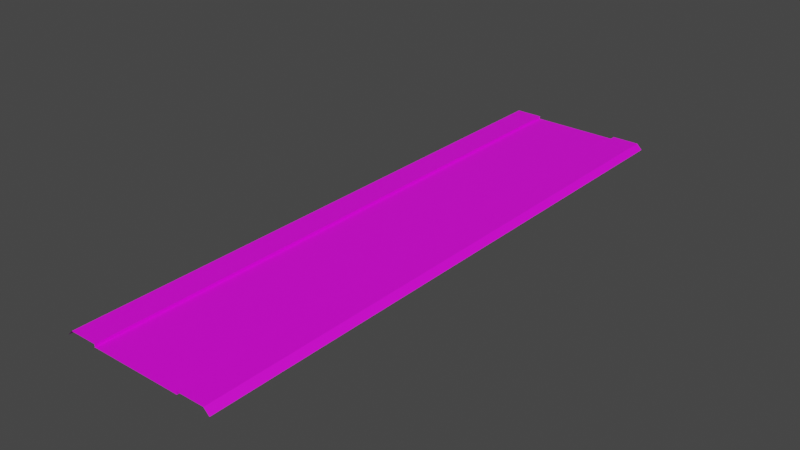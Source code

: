 # Source: RJs_Road_1_1_Basic_Segment.blend  (saved by Blender 2.92.15; exported with 4.5.12 LTS)
import bpy
from mathutils import Matrix  # noqa: F401  (used for matrix-valued properties, if any)

bpy.ops.wm.read_factory_settings(use_empty=True)
scene = bpy.context.scene
scene.name = 'Scene'

# ---- collections
col_collection = bpy.data.collections.new('Collection'); scene.collection.children.link(col_collection)

# ---- images (referenced by path relative to the original .blend; pixels are not part of the script)
import os
ASSET_DIR = os.environ.get("B2B_ASSET_DIR", "")  # directory of the original .blend (textures are referenced by path, not embedded)
HERE = os.path.dirname(os.path.abspath(__file__))  # packed textures are extracted next to this script under _unpacked/

def load_image(name, relpath, width, height, colorspace="sRGB"):
    """Load a texture the original file referenced (path relative to the .blend, or extracted next to this script)."""
    p = next((c for c in (os.path.join(HERE, relpath), os.path.join(ASSET_DIR, relpath)) if relpath and os.path.exists(c)), "")
    if p:
        img = bpy.data.images.load(p, check_existing=True)
        img.name = name
    else:  # same state as the original file: an image datablock whose file is absent (Cycles renders it pink)
        img = bpy.data.images.new(name, width, height)
        img.source = "FILE"
        img.filepath = "//" + (relpath or name)
    img.colorspace_settings.name = colorspace
    return img
img_rjs_road_basic_segment_s_d_png = load_image('RJs_Road Basic Segment_S_d.png', 'RJs_Road Basic Segment_S_d.png', 1024, 1024, 'sRGB')

# ---- materials (node trees are filled in below, after node groups)
mat_material_002 = bpy.data.materials.new('Material.002')
mat_material_002.use_transparent_shadow = False

# ---- material node trees
mat_material_002.use_nodes = True; mat_material_002.node_tree.nodes.clear()
_N = mat_material_002.node_tree.nodes; _L = mat_material_002.node_tree.links
n0 = _N.new('ShaderNodeBsdfPrincipled'); n0.name = 'Principled BSDF'; n0.location = (10, 300)
n0.distribution = 'GGX'
n0.subsurface_method = 'BURLEY'
n0.inputs[3].default_value = 1.45
n0.inputs[27].default_value = (0.0, 0.0, 0.0, 1.0)
n0.inputs[28].default_value = 1.0
n1 = _N.new('ShaderNodeOutputMaterial'); n1.name = 'Material Output'; n1.location = (300, 300)
n2 = _N.new('ShaderNodeTexImage'); n2.name = 'Image Texture'; n2.location = (-280, 280)
n2.image = img_rjs_road_basic_segment_s_d_png
_L.new(n0.outputs[0], n1.inputs[0])
_L.new(n2.outputs[0], n0.inputs[0])
n1.is_active_output = True

# ---- world
world_world = bpy.data.worlds.new('World'); scene.world = world_world
world_world.use_nodes = True; world_world.node_tree.nodes.clear()
_N = world_world.node_tree.nodes; _L = world_world.node_tree.links
n0 = _N.new('ShaderNodeOutputWorld'); n0.name = 'World Output'; n0.location = (300, 300)
n1 = _N.new('ShaderNodeBackground'); n1.name = 'Background'; n1.location = (10, 300)
n1.inputs[0].default_value = (0.05088, 0.05088, 0.05088, 1.0)
_L.new(n1.outputs[0], n0.inputs[0])
n0.is_active_output = True
world_world.color = (0.05088, 0.05088, 0.05088)
world_world.use_sun_shadow = False
world_world.sun_shadow_jitter_overblur = 0.0

# ---- meshes
me_plane = bpy.data.meshes.new('Plane')
me_plane.from_pydata([(5.0, 32.0, -0.3), (5.0, -32.0, -0.3), (5.0, 32.0, 0.001), (5.0, -32.0, 0.001), (8.0, 32.0, 0.001), (8.0, -32.0, 0.001), (8.6, 32.0, -0.6), (8.6, -32.0, -0.6), (5.0, -30.0, -0.3), (5.0, -28.0, -0.3), (5.0, -26.0, -0.3), (5.0, -24.0, -0.3), (5.0, -22.0, -0.3), (5.0, -20.0, -0.3), (5.0, -18.0, -0.3), (5.0, -16.0, -0.3), (5.0, -14.0, -0.3), (5.0, -12.0, -0.3), (5.0, -10.0, -0.3), (5.0, -8.0, -0.3), (5.0, -6.0, -0.3), (5.0, -4.0, -0.3), (5.0, -2.0, -0.3), (5.0, 7.55e-07, -0.3), (5.0, 2.0, -0.3), (5.0, 4.0, -0.3), (5.0, 6.0, -0.3), (5.0, 8.0, -0.3), (5.0, 10.0, -0.3), (5.0, 12.0, -0.3), (5.0, 14.0, -0.3), (5.0, 16.0, -0.3), (5.0, 18.0, -0.3), (5.0, 20.0, -0.3), (5.0, 22.0, -0.3), (5.0, 24.0, -0.3), (5.0, 26.0, -0.3), (5.0, 28.0, -0.3), (5.0, 30.0, -0.3), (5.0, -30.0, 0.001), (5.0, -28.0, 0.001), (5.0, -26.0, 0.001), (5.0, -24.0, 0.001), (5.0, -22.0, 0.001), (5.0, -20.0, 0.001), (5.0, -18.0, 0.001), (5.0, -16.0, 0.001), (5.0, -14.0, 0.001), (5.0, -12.0, 0.001), (5.0, -10.0, 0.001), (5.0, -8.0, 0.001), (5.0, -6.0, 0.001), (5.0, -4.0, 0.001), (5.0, -2.0, 0.001), (5.0, 7.55e-07, 0.001), (5.0, 2.0, 0.001), (5.0, 4.0, 0.001), (5.0, 6.0, 0.001), (5.0, 8.0, 0.001), (5.0, 10.0, 0.001), (5.0, 12.0, 0.001), (5.0, 14.0, 0.001), (5.0, 16.0, 0.001), (5.0, 18.0, 0.001), (5.0, 20.0, 0.001), (5.0, 22.0, 0.001), (5.0, 24.0, 0.001), (5.0, 26.0, 0.001), (5.0, 28.0, 0.001), (5.0, 30.0, 0.001), (8.0, -30.0, 0.001), (8.0, -28.0, 0.001), (8.0, -26.0, 0.001), (8.0, -24.0, 0.001), (8.0, -22.0, 0.001), (8.0, -20.0, 0.001), (8.0, -18.0, 0.001), (8.0, -16.0, 0.001), (8.0, -14.0, 0.001), (8.0, -12.0, 0.001), (8.0, -10.0, 0.001), (8.0, -8.0, 0.001), (8.0, -6.0, 0.001), (8.0, -4.0, 0.001), (8.0, -2.0, 0.001), (8.0, 1.208e-06, 0.001), (8.0, 2.0, 0.001), (8.0, 4.0, 0.001), (8.0, 6.0, 0.001), (8.0, 8.0, 0.001), (8.0, 10.0, 0.001), (8.0, 12.0, 0.001), (8.0, 14.0, 0.001), (8.0, 16.0, 0.001), (8.0, 18.0, 0.001), (8.0, 20.0, 0.001), (8.0, 22.0, 0.001), (8.0, 24.0, 0.001), (8.0, 26.0, 0.001), (8.0, 28.0, 0.001), (8.0, 30.0, 0.001), (8.6, -30.0, -0.6), (8.6, -28.0, -0.6), (8.6, -26.0, -0.6), (8.6, -24.0, -0.6), (8.6, -22.0, -0.6), (8.6, -20.0, -0.6), (8.6, -18.0, -0.6), (8.6, -16.0, -0.6), (8.6, -14.0, -0.6), (8.6, -12.0, -0.6), (8.6, -10.0, -0.6), (8.6, -8.0, -0.6), (8.6, -6.0, -0.6), (8.6, -4.0, -0.6), (8.6, -2.0, -0.6), (8.6, 1.299e-06, -0.6), (8.6, 2.0, -0.6), (8.6, 4.0, -0.6), (8.6, 6.0, -0.6), (8.6, 8.0, -0.6), (8.6, 10.0, -0.6), (8.6, 12.0, -0.6), (8.6, 14.0, -0.6), (8.6, 16.0, -0.6), (8.6, 18.0, -0.6), (8.6, 20.0, -0.6), (8.6, 22.0, -0.6), (8.6, 24.0, -0.6), (8.6, 26.0, -0.6), (8.6, 28.0, -0.6), (8.6, 30.0, -0.6), (-5.0, 32.0, -0.3), (4.085e-07, 32.0, -0.3), (-5.0, -32.0, -0.3), (1.007e-05, -32.0, -0.3), (-5.0, 32.0, 0.001), (-5.0, -32.0, 0.001), (-8.0, 32.0, 0.001), (-8.0, -32.0, 0.001), (-8.6, 32.0, -0.6), (-8.6, -32.0, -0.6), (-5.0, -30.0, -0.3), (-5.0, -28.0, -0.3), (-5.0, -26.0, -0.3), (-5.0, -24.0, -0.3), (-5.0, -22.0, -0.3), (-5.0, -20.0, -0.3), (-5.0, -18.0, -0.3), (-5.0, -16.0, -0.3), (-5.0, -14.0, -0.3), (-5.0, -12.0, -0.3), (-5.0, -10.0, -0.3), (-5.0, -8.0, -0.3), (-5.0, -6.0, -0.3), (-5.0, -4.0, -0.3), (-5.0, -2.0, -0.3), (-5.0, -7.55e-07, -0.3), (-5.0, 2.0, -0.3), (-5.0, 4.0, -0.3), (-5.0, 6.0, -0.3), (-5.0, 8.0, -0.3), (-5.0, 10.0, -0.3), (-5.0, 12.0, -0.3), (-5.0, 14.0, -0.3), (-5.0, 16.0, -0.3), (-5.0, 18.0, -0.3), (-5.0, 20.0, -0.3), (-5.0, 22.0, -0.3), (-5.0, 24.0, -0.3), (-5.0, 26.0, -0.3), (-5.0, 28.0, -0.3), (-5.0, 30.0, -0.3), (7.105e-07, 30.0, -0.3), (1.013e-06, 28.0, -0.3), (1.315e-06, 26.0, -0.3), (1.616e-06, 24.0, -0.3), (1.918e-06, 22.0, -0.3), (2.22e-06, 20.0, -0.3), (2.522e-06, 18.0, -0.3), (2.824e-06, 16.0, -0.3), (3.126e-06, 14.0, -0.3), (3.428e-06, 12.0, -0.3), (3.73e-06, 10.0, -0.3), (4.032e-06, 8.0, -0.3), (4.334e-06, 6.0, -0.3), (4.636e-06, 4.0, -0.3), (4.938e-06, 2.0, -0.3), (5.24e-06, 3.956e-13, -0.3), (5.542e-06, -2.0, -0.3), (5.844e-06, -4.0, -0.3), (6.146e-06, -6.0, -0.3), (6.448e-06, -8.0, -0.3), (6.75e-06, -10.0, -0.3), (7.052e-06, -12.0, -0.3), (7.354e-06, -14.0, -0.3), (7.656e-06, -16.0, -0.3), (7.958e-06, -18.0, -0.3), (8.26e-06, -20.0, -0.3), (8.562e-06, -22.0, -0.3), (8.864e-06, -24.0, -0.3), (9.166e-06, -26.0, -0.3), (9.468e-06, -28.0, -0.3), (9.77e-06, -30.0, -0.3), (-5.0, -30.0, 0.001), (-5.0, -28.0, 0.001), (-5.0, -26.0, 0.001), (-5.0, -24.0, 0.001), (-5.0, -22.0, 0.001), (-5.0, -20.0, 0.001), (-5.0, -18.0, 0.001), (-5.0, -16.0, 0.001), (-5.0, -14.0, 0.001), (-5.0, -12.0, 0.001), (-5.0, -10.0, 0.001), (-5.0, -8.0, 0.001), (-5.0, -6.0, 0.001), (-5.0, -4.0, 0.001), (-5.0, -2.0, 0.001), (-5.0, -7.55e-07, 0.001), (-5.0, 2.0, 0.001), (-5.0, 4.0, 0.001), (-5.0, 6.0, 0.001), (-5.0, 8.0, 0.001), (-5.0, 10.0, 0.001), (-5.0, 12.0, 0.001), (-5.0, 14.0, 0.001), (-5.0, 16.0, 0.001), (-5.0, 18.0, 0.001), (-5.0, 20.0, 0.001), (-5.0, 22.0, 0.001), (-5.0, 24.0, 0.001), (-5.0, 26.0, 0.001), (-5.0, 28.0, 0.001), (-5.0, 30.0, 0.001), (-8.0, -30.0, 0.001), (-8.0, -28.0, 0.001), (-8.0, -26.0, 0.001), (-8.0, -24.0, 0.001), (-8.0, -22.0, 0.001), (-8.0, -20.0, 0.001), (-8.0, -18.0, 0.001), (-8.0, -16.0, 0.001), (-8.0, -14.0, 0.001), (-8.0, -12.0, 0.001), (-8.0, -10.0, 0.001), (-8.0, -8.0, 0.001), (-8.0, -6.0, 0.001), (-8.0, -4.0, 0.001), (-8.0, -2.0, 0.001), (-8.0, -1.208e-06, 0.001), (-8.0, 2.0, 0.001), (-8.0, 4.0, 0.001), (-8.0, 6.0, 0.001), (-8.0, 8.0, 0.001), (-8.0, 10.0, 0.001), (-8.0, 12.0, 0.001), (-8.0, 14.0, 0.001), (-8.0, 16.0, 0.001), (-8.0, 18.0, 0.001), (-8.0, 20.0, 0.001), (-8.0, 22.0, 0.001), (-8.0, 24.0, 0.001), (-8.0, 26.0, 0.001), (-8.0, 28.0, 0.001), (-8.0, 30.0, 0.001), (-8.6, -30.0, -0.6), (-8.6, -28.0, -0.6), (-8.6, -26.0, -0.6), (-8.6, -24.0, -0.6), (-8.6, -22.0, -0.6), (-8.6, -20.0, -0.6), (-8.6, -18.0, -0.6), (-8.6, -16.0, -0.6), (-8.6, -14.0, -0.6), (-8.6, -12.0, -0.6), (-8.6, -10.0, -0.6), (-8.6, -8.0, -0.6), (-8.6, -6.0, -0.6), (-8.6, -4.0, -0.6), (-8.6, -2.0, -0.6), (-8.6, -1.299e-06, -0.6), (-8.6, 2.0, -0.6), (-8.6, 4.0, -0.6), (-8.6, 6.0, -0.6), (-8.6, 8.0, -0.6), (-8.6, 10.0, -0.6), (-8.6, 12.0, -0.6), (-8.6, 14.0, -0.6), (-8.6, 16.0, -0.6), (-8.6, 18.0, -0.6), (-8.6, 20.0, -0.6), (-8.6, 22.0, -0.6), (-8.6, 24.0, -0.6), (-8.6, 26.0, -0.6), (-8.6, 28.0, -0.6), (-8.6, 30.0, -0.6)], [], [(203, 1, 8), (1, 39, 8), (3, 70, 39), (5, 101, 70), (100, 6, 4), (99, 131, 100), (98, 130, 99), (97, 129, 98), (96, 128, 97), (95, 127, 96), (94, 126, 95), (93, 125, 94), (92, 124, 93), (91, 123, 92), (90, 122, 91), (89, 121, 90), (88, 120, 89), (87, 119, 88), (86, 118, 87), (85, 117, 86), (84, 116, 85), (83, 115, 84), (82, 114, 83), (81, 113, 82), (80, 112, 81), (79, 111, 80), (78, 110, 79), (77, 109, 78), (76, 108, 77), (75, 107, 76), (74, 106, 75), (73, 105, 74), (72, 104, 73), (71, 103, 72), (70, 102, 71), (69, 4, 2), (68, 100, 69), (67, 99, 68), (66, 98, 67), (65, 97, 66), (64, 96, 65), (63, 95, 64), (62, 94, 63), (61, 93, 62), (60, 92, 61), (59, 91, 60), (58, 90, 59), (57, 89, 58), (56, 88, 57), (55, 87, 56), (54, 86, 55), (53, 85, 54), (52, 84, 53), (51, 83, 52), (50, 82, 51), (49, 81, 50), (48, 80, 49), (47, 79, 48), (46, 78, 47), (45, 77, 46), (44, 76, 45), (43, 75, 44), (42, 74, 43), (41, 73, 42), (40, 72, 41), (39, 71, 40), (38, 2, 0), (37, 69, 38), (36, 68, 37), (35, 67, 36), (34, 66, 35), (33, 65, 34), (32, 64, 33), (31, 63, 32), (30, 62, 31), (29, 61, 30), (28, 60, 29), (27, 59, 28), (26, 58, 27), (25, 57, 26), (24, 56, 25), (23, 55, 24), (22, 54, 23), (21, 53, 22), (20, 52, 21), (19, 51, 20), (18, 50, 19), (17, 49, 18), (16, 48, 17), (15, 47, 16), (14, 46, 15), (13, 45, 14), (12, 44, 13), (11, 43, 12), (10, 42, 11), (9, 41, 10), (8, 40, 9), (133, 38, 0), (173, 37, 38), (174, 36, 37), (175, 35, 36), (176, 34, 35), (177, 33, 34), (178, 32, 33), (179, 31, 32), (180, 30, 31), (181, 29, 30), (182, 28, 29), (183, 27, 28), (184, 26, 27), (185, 25, 26), (186, 24, 25), (187, 23, 24), (188, 22, 23), (189, 21, 22), (190, 20, 21), (191, 19, 20), (192, 18, 19), (193, 17, 18), (194, 16, 17), (195, 15, 16), (196, 14, 15), (197, 13, 14), (198, 12, 13), (199, 11, 12), (200, 10, 11), (201, 9, 10), (202, 8, 9), (134, 203, 142), (204, 134, 142), (235, 137, 204), (266, 139, 235), (140, 265, 138), (296, 264, 265), (295, 263, 264), (294, 262, 263), (293, 261, 262), (292, 260, 261), (291, 259, 260), (290, 258, 259), (289, 257, 258), (288, 256, 257), (287, 255, 256), (286, 254, 255), (285, 253, 254), (284, 252, 253), (283, 251, 252), (282, 250, 251), (281, 249, 250), (280, 248, 249), (279, 247, 248), (278, 246, 247), (277, 245, 246), (276, 244, 245), (275, 243, 244), (274, 242, 243), (273, 241, 242), (272, 240, 241), (271, 239, 240), (270, 238, 239), (269, 237, 238), (268, 236, 237), (267, 235, 236), (138, 234, 136), (265, 233, 234), (264, 232, 233), (263, 231, 232), (262, 230, 231), (261, 229, 230), (260, 228, 229), (259, 227, 228), (258, 226, 227), (257, 225, 226), (256, 224, 225), (255, 223, 224), (254, 222, 223), (253, 221, 222), (252, 220, 221), (251, 219, 220), (250, 218, 219), (249, 217, 218), (248, 216, 217), (247, 215, 216), (246, 214, 215), (245, 213, 214), (244, 212, 213), (243, 211, 212), (242, 210, 211), (241, 209, 210), (240, 208, 209), (239, 207, 208), (238, 206, 207), (237, 205, 206), (236, 204, 205), (136, 172, 132), (234, 171, 172), (233, 170, 171), (232, 169, 170), (231, 168, 169), (230, 167, 168), (229, 166, 167), (228, 165, 166), (227, 164, 165), (226, 163, 164), (225, 162, 163), (224, 161, 162), (223, 160, 161), (222, 159, 160), (221, 158, 159), (220, 157, 158), (219, 156, 157), (218, 155, 156), (217, 154, 155), (216, 153, 154), (215, 152, 153), (214, 151, 152), (213, 150, 151), (212, 149, 150), (211, 148, 149), (210, 147, 148), (209, 146, 147), (208, 145, 146), (207, 144, 145), (206, 143, 144), (205, 142, 143), (172, 133, 132), (171, 173, 172), (170, 174, 171), (169, 175, 170), (168, 176, 169), (167, 177, 168), (166, 178, 167), (165, 179, 166), (164, 180, 165), (163, 181, 164), (162, 182, 163), (161, 183, 162), (160, 184, 161), (159, 185, 160), (158, 186, 159), (157, 187, 158), (156, 188, 157), (155, 189, 156), (154, 190, 155), (153, 191, 154), (152, 192, 153), (151, 193, 152), (150, 194, 151), (149, 195, 150), (148, 196, 149), (147, 197, 148), (146, 198, 147), (145, 199, 146), (144, 200, 145), (143, 201, 144), (142, 202, 143), (203, 135, 1), (1, 3, 39), (3, 5, 70), (5, 7, 101), (100, 131, 6), (99, 130, 131), (98, 129, 130), (97, 128, 129), (96, 127, 128), (95, 126, 127), (94, 125, 126), (93, 124, 125), (92, 123, 124), (91, 122, 123), (90, 121, 122), (89, 120, 121), (88, 119, 120), (87, 118, 119), (86, 117, 118), (85, 116, 117), (84, 115, 116), (83, 114, 115), (82, 113, 114), (81, 112, 113), (80, 111, 112), (79, 110, 111), (78, 109, 110), (77, 108, 109), (76, 107, 108), (75, 106, 107), (74, 105, 106), (73, 104, 105), (72, 103, 104), (71, 102, 103), (70, 101, 102), (69, 100, 4), (68, 99, 100), (67, 98, 99), (66, 97, 98), (65, 96, 97), (64, 95, 96), (63, 94, 95), (62, 93, 94), (61, 92, 93), (60, 91, 92), (59, 90, 91), (58, 89, 90), (57, 88, 89), (56, 87, 88), (55, 86, 87), (54, 85, 86), (53, 84, 85), (52, 83, 84), (51, 82, 83), (50, 81, 82), (49, 80, 81), (48, 79, 80), (47, 78, 79), (46, 77, 78), (45, 76, 77), (44, 75, 76), (43, 74, 75), (42, 73, 74), (41, 72, 73), (40, 71, 72), (39, 70, 71), (38, 69, 2), (37, 68, 69), (36, 67, 68), (35, 66, 67), (34, 65, 66), (33, 64, 65), (32, 63, 64), (31, 62, 63), (30, 61, 62), (29, 60, 61), (28, 59, 60), (27, 58, 59), (26, 57, 58), (25, 56, 57), (24, 55, 56), (23, 54, 55), (22, 53, 54), (21, 52, 53), (20, 51, 52), (19, 50, 51), (18, 49, 50), (17, 48, 49), (16, 47, 48), (15, 46, 47), (14, 45, 46), (13, 44, 45), (12, 43, 44), (11, 42, 43), (10, 41, 42), (9, 40, 41), (8, 39, 40), (133, 173, 38), (173, 174, 37), (174, 175, 36), (175, 176, 35), (176, 177, 34), (177, 178, 33), (178, 179, 32), (179, 180, 31), (180, 181, 30), (181, 182, 29), (182, 183, 28), (183, 184, 27), (184, 185, 26), (185, 186, 25), (186, 187, 24), (187, 188, 23), (188, 189, 22), (189, 190, 21), (190, 191, 20), (191, 192, 19), (192, 193, 18), (193, 194, 17), (194, 195, 16), (195, 196, 15), (196, 197, 14), (197, 198, 13), (198, 199, 12), (199, 200, 11), (200, 201, 10), (201, 202, 9), (202, 203, 8), (134, 135, 203), (204, 137, 134), (235, 139, 137), (266, 141, 139), (140, 296, 265), (296, 295, 264), (295, 294, 263), (294, 293, 262), (293, 292, 261), (292, 291, 260), (291, 290, 259), (290, 289, 258), (289, 288, 257), (288, 287, 256), (287, 286, 255), (286, 285, 254), (285, 284, 253), (284, 283, 252), (283, 282, 251), (282, 281, 250), (281, 280, 249), (280, 279, 248), (279, 278, 247), (278, 277, 246), (277, 276, 245), (276, 275, 244), (275, 274, 243), (274, 273, 242), (273, 272, 241), (272, 271, 240), (271, 270, 239), (270, 269, 238), (269, 268, 237), (268, 267, 236), (267, 266, 235), (138, 265, 234), (265, 264, 233), (264, 263, 232), (263, 262, 231), (262, 261, 230), (261, 260, 229), (260, 259, 228), (259, 258, 227), (258, 257, 226), (257, 256, 225), (256, 255, 224), (255, 254, 223), (254, 253, 222), (253, 252, 221), (252, 251, 220), (251, 250, 219), (250, 249, 218), (249, 248, 217), (248, 247, 216), (247, 246, 215), (246, 245, 214), (245, 244, 213), (244, 243, 212), (243, 242, 211), (242, 241, 210), (241, 240, 209), (240, 239, 208), (239, 238, 207), (238, 237, 206), (237, 236, 205), (236, 235, 204), (136, 234, 172), (234, 233, 171), (233, 232, 170), (232, 231, 169), (231, 230, 168), (230, 229, 167), (229, 228, 166), (228, 227, 165), (227, 226, 164), (226, 225, 163), (225, 224, 162), (224, 223, 161), (223, 222, 160), (222, 221, 159), (221, 220, 158), (220, 219, 157), (219, 218, 156), (218, 217, 155), (217, 216, 154), (216, 215, 153), (215, 214, 152), (214, 213, 151), (213, 212, 150), (212, 211, 149), (211, 210, 148), (210, 209, 147), (209, 208, 146), (208, 207, 145), (207, 206, 144), (206, 205, 143), (205, 204, 142), (172, 173, 133), (171, 174, 173), (170, 175, 174), (169, 176, 175), (168, 177, 176), (167, 178, 177), (166, 179, 178), (165, 180, 179), (164, 181, 180), (163, 182, 181), (162, 183, 182), (161, 184, 183), (160, 185, 184), (159, 186, 185), (158, 187, 186), (157, 188, 187), (156, 189, 188), (155, 190, 189), (154, 191, 190), (153, 192, 191), (152, 193, 192), (151, 194, 193), (150, 195, 194), (149, 196, 195), (148, 197, 196), (147, 198, 197), (146, 199, 198), (145, 200, 199), (144, 201, 200), (143, 202, 201), (142, 203, 202)])
_uv = me_plane.uv_layers.new(name='UVMap')
_uv.uv.foreach_set('vector', [0.5362, 0.03125, 0.4907, 0.0, 0.4907, 0.03125, 0.06654, 1.0, 0.06289, 0.9688, 0.06654, 0.9688, 0.05846, 0.0, 0.0001073, 0.03125, 0.05846, 0.03125, 0.01481, 0.0, 0.02807, 0.03125, 0.01481, 0.03125, 0.01481, 0.9688, 0.02807, 1.0, 0.01481, 1.0, 0.01481, 0.9375, 0.02807, 0.9688, 0.01481, 0.9688, 0.01481, 0.9062, 0.02807, 0.9375, 0.01481, 0.9375, 0.01481, 0.875, 0.02807, 0.9062, 0.01481, 0.9062, 0.01481, 0.8438, 0.02807, 0.875, 0.01481, 0.875, 0.01481, 0.8125, 0.02807, 0.8438, 0.01481, 0.8438, 0.01481, 0.7812, 0.02807, 0.8125, 0.01481, 0.8125, 0.01481, 0.75, 0.02807, 0.7812, 0.01481, 0.7812, 0.01481, 0.7188, 0.02807, 0.75, 0.01481, 0.75, 0.01481, 0.6875, 0.02807, 0.7188, 0.01481, 0.7188, 0.01481, 0.6562, 0.02807, 0.6875, 0.01481, 0.6875, 0.01481, 0.625, 0.02807, 0.6562, 0.01481, 0.6562, 0.01481, 0.5938, 0.02807, 0.625, 0.01481, 0.625, 0.01481, 0.5625, 0.02807, 0.5938, 0.01481, 0.5938, 0.01481, 0.5312, 0.02807, 0.5625, 0.01481, 0.5625, 0.01481, 0.5, 0.02807, 0.5312, 0.01481, 0.5312, 0.01481, 0.4688, 0.02807, 0.5, 0.01481, 0.5, 0.01481, 0.4375, 0.02807, 0.4688, 0.01481, 0.4688, 0.01481, 0.4062, 0.02807, 0.4375, 0.01481, 0.4375, 0.01481, 0.375, 0.02807, 0.4062, 0.01481, 0.4062, 0.01481, 0.3438, 0.02807, 0.375, 0.01481, 0.375, 0.01481, 0.3125, 0.02807, 0.3438, 0.01481, 0.3438, 0.01481, 0.2812, 0.02807, 0.3125, 0.01481, 0.3125, 0.01481, 0.25, 0.02807, 0.2812, 0.01481, 0.2812, 0.01481, 0.2188, 0.02807, 0.25, 0.01481, 0.25, 0.01481, 0.1875, 0.02807, 0.2188, 0.01481, 0.2188, 0.01481, 0.1562, 0.02807, 0.1875, 0.01481, 0.1875, 0.01481, 0.125, 0.02807, 0.1562, 0.01481, 0.1562, 0.01481, 0.09375, 0.02807, 0.125, 0.01481, 0.125, 0.01481, 0.0625, 0.02807, 0.09375, 0.01481, 0.09375, 0.01481, 0.03125, 0.02807, 0.0625, 0.01481, 0.0625, 0.05846, 0.9688, 0.0001073, 1.0, 0.05846, 1.0, 0.05846, 0.9375, 0.0001073, 0.9688, 0.05846, 0.9688, 0.05846, 0.9062, 0.0001073, 0.9375, 0.05846, 0.9375, 0.05846, 0.875, 0.0001073, 0.9062, 0.05846, 0.9062, 0.05846, 0.8438, 0.0001073, 0.875, 0.05846, 0.875, 0.05846, 0.8125, 0.0001073, 0.8438, 0.05846, 0.8438, 0.05846, 0.7812, 0.0001073, 0.8125, 0.05846, 0.8125, 0.05846, 0.75, 0.0001073, 0.7812, 0.05846, 0.7812, 0.05846, 0.7188, 0.0001073, 0.75, 0.05846, 0.75, 0.05846, 0.6875, 0.0001073, 0.7188, 0.05846, 0.7188, 0.05846, 0.6562, 0.0001073, 0.6875, 0.05846, 0.6875, 0.05846, 0.625, 0.0001073, 0.6562, 0.05846, 0.6562, 0.05846, 0.5938, 0.0001073, 0.625, 0.05846, 0.625, 0.05846, 0.5625, 0.0001073, 0.5938, 0.05846, 0.5938, 0.05846, 0.5312, 0.0001073, 0.5625, 0.05846, 0.5625, 0.05846, 0.5, 0.0001073, 0.5312, 0.05846, 0.5312, 0.05846, 0.4688, 0.0001073, 0.5, 0.05846, 0.5, 0.05846, 0.4375, 0.0001073, 0.4688, 0.05846, 0.4688, 0.05846, 0.4062, 0.0001073, 0.4375, 0.05846, 0.4375, 0.05846, 0.375, 0.0001073, 0.4062, 0.05846, 0.4062, 0.05846, 0.3438, 0.0001073, 0.375, 0.05846, 0.375, 0.05846, 0.3125, 0.0001073, 0.3438, 0.05846, 0.3438, 0.05846, 0.2812, 0.0001073, 0.3125, 0.05846, 0.3125, 0.05846, 0.25, 0.0001073, 0.2812, 0.05846, 0.2812, 0.05846, 0.2188, 0.0001073, 0.25, 0.05846, 0.25, 0.05846, 0.1875, 0.0001073, 0.2188, 0.05846, 0.2188, 0.05846, 0.1562, 0.0001073, 0.1875, 0.05846, 0.1875, 0.05846, 0.125, 0.0001073, 0.1562, 0.05846, 0.1562, 0.05846, 0.09375, 0.0001073, 0.125, 0.05846, 0.125, 0.05846, 0.0625, 0.0001073, 0.09375, 0.05846, 0.09375, 0.05846, 0.03125, 0.0001073, 0.0625, 0.05846, 0.0625, 0.06654, 0.03125, 0.06289, 0.0, 0.06654, 0.0, 0.06654, 0.0625, 0.06289, 0.03125, 0.06654, 0.03125, 0.06654, 0.09375, 0.06289, 0.0625, 0.06654, 0.0625, 0.06654, 0.125, 0.06289, 0.09375, 0.06654, 0.09375, 0.06654, 0.1562, 0.06289, 0.125, 0.06654, 0.125, 0.06654, 0.1875, 0.06289, 0.1562, 0.06654, 0.1562, 0.06654, 0.2188, 0.06289, 0.1875, 0.06654, 0.1875, 0.06654, 0.25, 0.06289, 0.2188, 0.06654, 0.2188, 0.06654, 0.2812, 0.06289, 0.25, 0.06654, 0.25, 0.06654, 0.3125, 0.06289, 0.2812, 0.06654, 0.2812, 0.06654, 0.3438, 0.06289, 0.3125, 0.06654, 0.3125, 0.06654, 0.375, 0.06289, 0.3438, 0.06654, 0.3438, 0.06654, 0.4062, 0.06289, 0.375, 0.06654, 0.375, 0.06654, 0.4375, 0.06289, 0.4062, 0.06654, 0.4062, 0.06654, 0.4688, 0.06289, 0.4375, 0.06654, 0.4375, 0.06654, 0.5, 0.06289, 0.4688, 0.06654, 0.4688, 0.06654, 0.5312, 0.06289, 0.5, 0.06654, 0.5, 0.06654, 0.5625, 0.06289, 0.5312, 0.06654, 0.5312, 0.06654, 0.5938, 0.06289, 0.5625, 0.06654, 0.5625, 0.06654, 0.625, 0.06289, 0.5938, 0.06654, 0.5938, 0.06654, 0.6562, 0.06289, 0.625, 0.06654, 0.625, 0.06654, 0.6875, 0.06289, 0.6562, 0.06654, 0.6562, 0.06654, 0.7188, 0.06289, 0.6875, 0.06654, 0.6875, 0.06654, 0.75, 0.06289, 0.7188, 0.06654, 0.7188, 0.06654, 0.7812, 0.06289, 0.75, 0.06654, 0.75, 0.06654, 0.8125, 0.06289, 0.7812, 0.06654, 0.7812, 0.06654, 0.8438, 0.06289, 0.8125, 0.06654, 0.8125, 0.06654, 0.875, 0.06289, 0.8438, 0.06654, 0.8438, 0.06654, 0.9062, 0.06289, 0.875, 0.06654, 0.875, 0.06654, 0.9375, 0.06289, 0.9062, 0.06654, 0.9062, 0.06654, 0.9688, 0.06289, 0.9375, 0.06654, 0.9375, 0.5362, 1.0, 0.4907, 0.9688, 0.4907, 1.0, 0.5362, 0.9688, 0.4907, 0.9375, 0.4907, 0.9688, 0.5362, 0.9375, 0.4907, 0.9062, 0.4907, 0.9375, 0.5362, 0.9062, 0.4907, 0.875, 0.4907, 0.9062, 0.5362, 0.875, 0.4907, 0.8438, 0.4907, 0.875, 0.5362, 0.8438, 0.4907, 0.8125, 0.4907, 0.8438, 0.5362, 0.8125, 0.4907, 0.7812, 0.4907, 0.8125, 0.5362, 0.7812, 0.4907, 0.75, 0.4907, 0.7812, 0.5362, 0.75, 0.4907, 0.7188, 0.4907, 0.75, 0.5362, 0.7188, 0.4907, 0.6875, 0.4907, 0.7188, 0.5362, 0.6875, 0.4907, 0.6562, 0.4907, 0.6875, 0.5362, 0.6562, 0.4907, 0.625, 0.4907, 0.6562, 0.5362, 0.625, 0.4907, 0.5938, 0.4907, 0.625, 0.5362, 0.5938, 0.4907, 0.5625, 0.4907, 0.5938, 0.5362, 0.5625, 0.4907, 0.5312, 0.4907, 0.5625, 0.5362, 0.5312, 0.4907, 0.5, 0.4907, 0.5312, 0.5362, 0.5, 0.4907, 0.4688, 0.4907, 0.5, 0.5362, 0.4688, 0.4907, 0.4375, 0.4907, 0.4688, 0.5362, 0.4375, 0.4907, 0.4062, 0.4907, 0.4375, 0.5362, 0.4062, 0.4907, 0.375, 0.4907, 0.4062, 0.5362, 0.375, 0.4907, 0.3438, 0.4907, 0.375, 0.5362, 0.3438, 0.4907, 0.3125, 0.4907, 0.3438, 0.5362, 0.3125, 0.4907, 0.2812, 0.4907, 0.3125, 0.5362, 0.2812, 0.4907, 0.25, 0.4907, 0.2812, 0.5362, 0.25, 0.4907, 0.2188, 0.4907, 0.25, 0.5362, 0.2188, 0.4907, 0.1875, 0.4907, 0.2188, 0.5362, 0.1875, 0.4907, 0.1562, 0.4907, 0.1875, 0.5362, 0.1562, 0.4907, 0.125, 0.4907, 0.1562, 0.5362, 0.125, 0.4907, 0.09375, 0.4907, 0.125, 0.5362, 0.09375, 0.4907, 0.0625, 0.4907, 0.09375, 0.5362, 0.0625, 0.4907, 0.03125, 0.4907, 0.0625, 0.4907, 1.0, 0.5362, 0.9688, 0.4907, 0.9688, 0.05925, 0.03125, 0.06289, 0.0, 0.06289, 0.03125, 0.0001073, 0.03125, 0.05846, 0.0, 0.05846, 0.03125, 0.01481, 0.9688, 0.00155, 1.0, 0.00155, 0.9688, 0.01481, 0.0, 0.00155, 0.03125, 0.00155, 0.0, 0.01481, 0.03125, 0.00155, 0.0625, 0.00155, 0.03125, 0.01481, 0.0625, 0.00155, 0.09375, 0.00155, 0.0625, 0.01481, 0.09375, 0.00155, 0.125, 0.00155, 0.09375, 0.01481, 0.125, 0.00155, 0.1562, 0.00155, 0.125, 0.01481, 0.1562, 0.00155, 0.1875, 0.00155, 0.1562, 0.01481, 0.1875, 0.00155, 0.2188, 0.00155, 0.1875, 0.01481, 0.2188, 0.00155, 0.25, 0.00155, 0.2188, 0.01481, 0.25, 0.00155, 0.2812, 0.00155, 0.25, 0.01481, 0.2812, 0.00155, 0.3125, 0.00155, 0.2812, 0.01481, 0.3125, 0.00155, 0.3438, 0.00155, 0.3125, 0.01481, 0.3438, 0.00155, 0.375, 0.00155, 0.3438, 0.01481, 0.375, 0.00155, 0.4062, 0.00155, 0.375, 0.01481, 0.4062, 0.00155, 0.4375, 0.00155, 0.4062, 0.01481, 0.4375, 0.00155, 0.4688, 0.00155, 0.4375, 0.01481, 0.4688, 0.00155, 0.5, 0.00155, 0.4688, 0.01481, 0.5, 0.00155, 0.5312, 0.00155, 0.5, 0.01481, 0.5312, 0.00155, 0.5625, 0.00155, 0.5312, 0.01481, 0.5625, 0.00155, 0.5938, 0.00155, 0.5625, 0.01481, 0.5938, 0.00155, 0.625, 0.00155, 0.5938, 0.01481, 0.625, 0.00155, 0.6562, 0.00155, 0.625, 0.01481, 0.6562, 0.00155, 0.6875, 0.00155, 0.6562, 0.01481, 0.6875, 0.00155, 0.7188, 0.00155, 0.6875, 0.01481, 0.7188, 0.00155, 0.75, 0.00155, 0.7188, 0.01481, 0.75, 0.00155, 0.7812, 0.00155, 0.75, 0.01481, 0.7812, 0.00155, 0.8125, 0.00155, 0.7812, 0.01481, 0.8125, 0.00155, 0.8438, 0.00155, 0.8125, 0.01481, 0.8438, 0.00155, 0.875, 0.00155, 0.8438, 0.01481, 0.875, 0.00155, 0.9062, 0.00155, 0.875, 0.01481, 0.9062, 0.00155, 0.9375, 0.00155, 0.9062, 0.01481, 0.9375, 0.00155, 0.9688, 0.00155, 0.9375, 0.0001073, 1.0, 0.05846, 0.9688, 0.05846, 1.0, 0.0001073, 0.9688, 0.05846, 0.9375, 0.05846, 0.9688, 0.0001073, 0.9375, 0.05846, 0.9062, 0.05846, 0.9375, 0.0001073, 0.9062, 0.05846, 0.875, 0.05846, 0.9062, 0.0001073, 0.875, 0.05846, 0.8438, 0.05846, 0.875, 0.0001073, 0.8438, 0.05846, 0.8125, 0.05846, 0.8438, 0.0001073, 0.8125, 0.05846, 0.7812, 0.05846, 0.8125, 0.0001073, 0.7812, 0.05846, 0.75, 0.05846, 0.7812, 0.0001073, 0.75, 0.05846, 0.7188, 0.05846, 0.75, 0.0001073, 0.7188, 0.05846, 0.6875, 0.05846, 0.7188, 0.0001073, 0.6875, 0.05846, 0.6562, 0.05846, 0.6875, 0.0001073, 0.6562, 0.05846, 0.625, 0.05846, 0.6562, 0.0001073, 0.625, 0.05846, 0.5938, 0.05846, 0.625, 0.0001073, 0.5938, 0.05846, 0.5625, 0.05846, 0.5938, 0.0001073, 0.5625, 0.05846, 0.5312, 0.05846, 0.5625, 0.0001073, 0.5312, 0.05846, 0.5, 0.05846, 0.5312, 0.0001073, 0.5, 0.05846, 0.4688, 0.05846, 0.5, 0.0001073, 0.4688, 0.05846, 0.4375, 0.05846, 0.4688, 0.0001073, 0.4375, 0.05846, 0.4062, 0.05846, 0.4375, 0.0001073, 0.4062, 0.05846, 0.375, 0.05846, 0.4062, 0.0001073, 0.375, 0.05846, 0.3438, 0.05846, 0.375, 0.0001073, 0.3438, 0.05846, 0.3125, 0.05846, 0.3438, 0.0001073, 0.3125, 0.05846, 0.2812, 0.05846, 0.3125, 0.0001073, 0.2812, 0.05846, 0.25, 0.05846, 0.2812, 0.0001073, 0.25, 0.05846, 0.2188, 0.05846, 0.25, 0.0001073, 0.2188, 0.05846, 0.1875, 0.05846, 0.2188, 0.0001073, 0.1875, 0.05846, 0.1562, 0.05846, 0.1875, 0.0001073, 0.1562, 0.05846, 0.125, 0.05846, 0.1562, 0.0001073, 0.125, 0.05846, 0.09375, 0.05846, 0.125, 0.0001073, 0.09375, 0.05846, 0.0625, 0.05846, 0.09375, 0.0001073, 0.0625, 0.05846, 0.03125, 0.05846, 0.0625, 0.05925, 1.0, 0.06289, 0.9688, 0.06289, 1.0, 0.05925, 0.9688, 0.06289, 0.9375, 0.06289, 0.9688, 0.05925, 0.9375, 0.06289, 0.9062, 0.06289, 0.9375, 0.05925, 0.9062, 0.06289, 0.875, 0.06289, 0.9062, 0.05925, 0.875, 0.06289, 0.8438, 0.06289, 0.875, 0.05925, 0.8438, 0.06289, 0.8125, 0.06289, 0.8438, 0.05925, 0.8125, 0.06289, 0.7812, 0.06289, 0.8125, 0.05925, 0.7812, 0.06289, 0.75, 0.06289, 0.7812, 0.05925, 0.75, 0.06289, 0.7188, 0.06289, 0.75, 0.05925, 0.7188, 0.06289, 0.6875, 0.06289, 0.7188, 0.05925, 0.6875, 0.06289, 0.6562, 0.06289, 0.6875, 0.05925, 0.6562, 0.06289, 0.625, 0.06289, 0.6562, 0.05925, 0.625, 0.06289, 0.5938, 0.06289, 0.625, 0.05925, 0.5938, 0.06289, 0.5625, 0.06289, 0.5938, 0.05925, 0.5625, 0.06289, 0.5312, 0.06289, 0.5625, 0.05925, 0.5312, 0.06289, 0.5, 0.06289, 0.5312, 0.05925, 0.5, 0.06289, 0.4688, 0.06289, 0.5, 0.05925, 0.4688, 0.06289, 0.4375, 0.06289, 0.4688, 0.05925, 0.4375, 0.06289, 0.4062, 0.06289, 0.4375, 0.05925, 0.4062, 0.06289, 0.375, 0.06289, 0.4062, 0.05925, 0.375, 0.06289, 0.3438, 0.06289, 0.375, 0.05925, 0.3438, 0.06289, 0.3125, 0.06289, 0.3438, 0.05925, 0.3125, 0.06289, 0.2812, 0.06289, 0.3125, 0.05925, 0.2812, 0.06289, 0.25, 0.06289, 0.2812, 0.05925, 0.25, 0.06289, 0.2188, 0.06289, 0.25, 0.05925, 0.2188, 0.06289, 0.1875, 0.06289, 0.2188, 0.05925, 0.1875, 0.06289, 0.1562, 0.06289, 0.1875, 0.05925, 0.1562, 0.06289, 0.125, 0.06289, 0.1562, 0.05925, 0.125, 0.06289, 0.09375, 0.06289, 0.125, 0.05925, 0.09375, 0.06289, 0.0625, 0.06289, 0.09375, 0.05925, 0.0625, 0.06289, 0.03125, 0.06289, 0.0625, 0.4907, 0.03125, 0.5362, 0.0, 0.4907, 0.0, 0.4907, 0.0625, 0.5362, 0.03125, 0.4907, 0.03125, 0.4907, 0.09375, 0.5362, 0.0625, 0.4907, 0.0625, 0.4907, 0.125, 0.5362, 0.09375, 0.4907, 0.09375, 0.4907, 0.1562, 0.5362, 0.125, 0.4907, 0.125, 0.4907, 0.1875, 0.5362, 0.1562, 0.4907, 0.1562, 0.4907, 0.2188, 0.5362, 0.1875, 0.4907, 0.1875, 0.4907, 0.25, 0.5362, 0.2188, 0.4907, 0.2188, 0.4907, 0.2812, 0.5362, 0.25, 0.4907, 0.25, 0.4907, 0.3125, 0.5362, 0.2812, 0.4907, 0.2812, 0.4907, 0.3438, 0.5362, 0.3125, 0.4907, 0.3125, 0.4907, 0.375, 0.5362, 0.3438, 0.4907, 0.3438, 0.4907, 0.4062, 0.5362, 0.375, 0.4907, 0.375, 0.4907, 0.4375, 0.5362, 0.4062, 0.4907, 0.4062, 0.4907, 0.4688, 0.5362, 0.4375, 0.4907, 0.4375, 0.4907, 0.5, 0.5362, 0.4688, 0.4907, 0.4688, 0.4907, 0.5312, 0.5362, 0.5, 0.4907, 0.5, 0.4907, 0.5625, 0.5362, 0.5312, 0.4907, 0.5312, 0.4907, 0.5938, 0.5362, 0.5625, 0.4907, 0.5625, 0.4907, 0.625, 0.5362, 0.5938, 0.4907, 0.5938, 0.4907, 0.6562, 0.5362, 0.625, 0.4907, 0.625, 0.4907, 0.6875, 0.5362, 0.6562, 0.4907, 0.6562, 0.4907, 0.7188, 0.5362, 0.6875, 0.4907, 0.6875, 0.4907, 0.75, 0.5362, 0.7188, 0.4907, 0.7188, 0.4907, 0.7812, 0.5362, 0.75, 0.4907, 0.75, 0.4907, 0.8125, 0.5362, 0.7812, 0.4907, 0.7812, 0.4907, 0.8438, 0.5362, 0.8125, 0.4907, 0.8125, 0.4907, 0.875, 0.5362, 0.8438, 0.4907, 0.8438, 0.4907, 0.9062, 0.5362, 0.875, 0.4907, 0.875, 0.4907, 0.9375, 0.5362, 0.9062, 0.4907, 0.9062, 0.4907, 0.9688, 0.5362, 0.9375, 0.4907, 0.9375, 0.5362, 0.03125, 0.5362, 0.0, 0.4907, 0.0, 0.06654, 1.0, 0.06289, 1.0, 0.06289, 0.9688, 0.05846, 0.0, 0.0001073, 0.0, 0.0001073, 0.03125, 0.01481, 0.0, 0.02807, 0.0, 0.02807, 0.03125, 0.01481, 0.9688, 0.02807, 0.9688, 0.02807, 1.0, 0.01481, 0.9375, 0.02807, 0.9375, 0.02807, 0.9688, 0.01481, 0.9062, 0.02807, 0.9062, 0.02807, 0.9375, 0.01481, 0.875, 0.02807, 0.875, 0.02807, 0.9062, 0.01481, 0.8438, 0.02807, 0.8438, 0.02807, 0.875, 0.01481, 0.8125, 0.02807, 0.8125, 0.02807, 0.8438, 0.01481, 0.7812, 0.02807, 0.7812, 0.02807, 0.8125, 0.01481, 0.75, 0.02807, 0.75, 0.02807, 0.7812, 0.01481, 0.7188, 0.02807, 0.7188, 0.02807, 0.75, 0.01481, 0.6875, 0.02807, 0.6875, 0.02807, 0.7188, 0.01481, 0.6562, 0.02807, 0.6562, 0.02807, 0.6875, 0.01481, 0.625, 0.02807, 0.625, 0.02807, 0.6562, 0.01481, 0.5938, 0.02807, 0.5938, 0.02807, 0.625, 0.01481, 0.5625, 0.02807, 0.5625, 0.02807, 0.5938, 0.01481, 0.5312, 0.02807, 0.5312, 0.02807, 0.5625, 0.01481, 0.5, 0.02807, 0.5, 0.02807, 0.5312, 0.01481, 0.4688, 0.02807, 0.4688, 0.02807, 0.5, 0.01481, 0.4375, 0.02807, 0.4375, 0.02807, 0.4688, 0.01481, 0.4062, 0.02807, 0.4062, 0.02807, 0.4375, 0.01481, 0.375, 0.02807, 0.375, 0.02807, 0.4062, 0.01481, 0.3438, 0.02807, 0.3438, 0.02807, 0.375, 0.01481, 0.3125, 0.02807, 0.3125, 0.02807, 0.3438, 0.01481, 0.2812, 0.02807, 0.2812, 0.02807, 0.3125, 0.01481, 0.25, 0.02807, 0.25, 0.02807, 0.2812, 0.01481, 0.2188, 0.02807, 0.2188, 0.02807, 0.25, 0.01481, 0.1875, 0.02807, 0.1875, 0.02807, 0.2188, 0.01481, 0.1562, 0.02807, 0.1562, 0.02807, 0.1875, 0.01481, 0.125, 0.02807, 0.125, 0.02807, 0.1562, 0.01481, 0.09375, 0.02807, 0.09375, 0.02807, 0.125, 0.01481, 0.0625, 0.02807, 0.0625, 0.02807, 0.09375, 0.01481, 0.03125, 0.02807, 0.03125, 0.02807, 0.0625, 0.05846, 0.9688, 0.0001073, 0.9688, 0.0001073, 1.0, 0.05846, 0.9375, 0.0001073, 0.9375, 0.0001073, 0.9688, 0.05846, 0.9062, 0.0001073, 0.9062, 0.0001073, 0.9375, 0.05846, 0.875, 0.0001073, 0.875, 0.0001073, 0.9062, 0.05846, 0.8438, 0.0001073, 0.8438, 0.0001073, 0.875, 0.05846, 0.8125, 0.0001073, 0.8125, 0.0001073, 0.8438, 0.05846, 0.7812, 0.0001073, 0.7812, 0.0001073, 0.8125, 0.05846, 0.75, 0.0001073, 0.75, 0.0001073, 0.7812, 0.05846, 0.7188, 0.0001073, 0.7188, 0.0001073, 0.75, 0.05846, 0.6875, 0.0001073, 0.6875, 0.0001073, 0.7188, 0.05846, 0.6562, 0.0001073, 0.6562, 0.0001073, 0.6875, 0.05846, 0.625, 0.0001073, 0.625, 0.0001073, 0.6562, 0.05846, 0.5938, 0.0001073, 0.5938, 0.0001073, 0.625, 0.05846, 0.5625, 0.0001073, 0.5625, 0.0001073, 0.5938, 0.05846, 0.5312, 0.0001073, 0.5312, 0.0001073, 0.5625, 0.05846, 0.5, 0.0001073, 0.5, 0.0001073, 0.5312, 0.05846, 0.4688, 0.0001073, 0.4688, 0.0001073, 0.5, 0.05846, 0.4375, 0.0001073, 0.4375, 0.0001073, 0.4688, 0.05846, 0.4062, 0.0001073, 0.4062, 0.0001073, 0.4375, 0.05846, 0.375, 0.0001073, 0.375, 0.0001073, 0.4062, 0.05846, 0.3438, 0.0001073, 0.3438, 0.0001073, 0.375, 0.05846, 0.3125, 0.0001073, 0.3125, 0.0001073, 0.3438, 0.05846, 0.2812, 0.0001073, 0.2812, 0.0001073, 0.3125, 0.05846, 0.25, 0.0001073, 0.25, 0.0001073, 0.2812, 0.05846, 0.2188, 0.0001073, 0.2188, 0.0001073, 0.25, 0.05846, 0.1875, 0.0001073, 0.1875, 0.0001073, 0.2188, 0.05846, 0.1562, 0.0001073, 0.1562, 0.0001073, 0.1875, 0.05846, 0.125, 0.0001073, 0.125, 0.0001073, 0.1562, 0.05846, 0.09375, 0.0001073, 0.09375, 0.0001073, 0.125, 0.05846, 0.0625, 0.0001073, 0.0625, 0.0001073, 0.09375, 0.05846, 0.03125, 0.0001073, 0.03125, 0.0001073, 0.0625, 0.06654, 0.03125, 0.06289, 0.03125, 0.06289, 0.0, 0.06654, 0.0625, 0.06289, 0.0625, 0.06289, 0.03125, 0.06654, 0.09375, 0.06289, 0.09375, 0.06289, 0.0625, 0.06654, 0.125, 0.06289, 0.125, 0.06289, 0.09375, 0.06654, 0.1562, 0.06289, 0.1562, 0.06289, 0.125, 0.06654, 0.1875, 0.06289, 0.1875, 0.06289, 0.1562, 0.06654, 0.2188, 0.06289, 0.2188, 0.06289, 0.1875, 0.06654, 0.25, 0.06289, 0.25, 0.06289, 0.2188, 0.06654, 0.2812, 0.06289, 0.2812, 0.06289, 0.25, 0.06654, 0.3125, 0.06289, 0.3125, 0.06289, 0.2812, 0.06654, 0.3438, 0.06289, 0.3438, 0.06289, 0.3125, 0.06654, 0.375, 0.06289, 0.375, 0.06289, 0.3438, 0.06654, 0.4062, 0.06289, 0.4062, 0.06289, 0.375, 0.06654, 0.4375, 0.06289, 0.4375, 0.06289, 0.4062, 0.06654, 0.4688, 0.06289, 0.4688, 0.06289, 0.4375, 0.06654, 0.5, 0.06289, 0.5, 0.06289, 0.4688, 0.06654, 0.5312, 0.06289, 0.5312, 0.06289, 0.5, 0.06654, 0.5625, 0.06289, 0.5625, 0.06289, 0.5312, 0.06654, 0.5938, 0.06289, 0.5938, 0.06289, 0.5625, 0.06654, 0.625, 0.06289, 0.625, 0.06289, 0.5938, 0.06654, 0.6562, 0.06289, 0.6562, 0.06289, 0.625, 0.06654, 0.6875, 0.06289, 0.6875, 0.06289, 0.6562, 0.06654, 0.7188, 0.06289, 0.7188, 0.06289, 0.6875, 0.06654, 0.75, 0.06289, 0.75, 0.06289, 0.7188, 0.06654, 0.7812, 0.06289, 0.7812, 0.06289, 0.75, 0.06654, 0.8125, 0.06289, 0.8125, 0.06289, 0.7812, 0.06654, 0.8438, 0.06289, 0.8438, 0.06289, 0.8125, 0.06654, 0.875, 0.06289, 0.875, 0.06289, 0.8438, 0.06654, 0.9062, 0.06289, 0.9062, 0.06289, 0.875, 0.06654, 0.9375, 0.06289, 0.9375, 0.06289, 0.9062, 0.06654, 0.9688, 0.06289, 0.9688, 0.06289, 0.9375, 0.5362, 1.0, 0.5362, 0.9688, 0.4907, 0.9688, 0.5362, 0.9688, 0.5362, 0.9375, 0.4907, 0.9375, 0.5362, 0.9375, 0.5362, 0.9062, 0.4907, 0.9062, 0.5362, 0.9062, 0.5362, 0.875, 0.4907, 0.875, 0.5362, 0.875, 0.5362, 0.8438, 0.4907, 0.8438, 0.5362, 0.8438, 0.5362, 0.8125, 0.4907, 0.8125, 0.5362, 0.8125, 0.5362, 0.7812, 0.4907, 0.7812, 0.5362, 0.7812, 0.5362, 0.75, 0.4907, 0.75, 0.5362, 0.75, 0.5362, 0.7188, 0.4907, 0.7188, 0.5362, 0.7188, 0.5362, 0.6875, 0.4907, 0.6875, 0.5362, 0.6875, 0.5362, 0.6562, 0.4907, 0.6562, 0.5362, 0.6562, 0.5362, 0.625, 0.4907, 0.625, 0.5362, 0.625, 0.5362, 0.5938, 0.4907, 0.5938, 0.5362, 0.5938, 0.5362, 0.5625, 0.4907, 0.5625, 0.5362, 0.5625, 0.5362, 0.5312, 0.4907, 0.5312, 0.5362, 0.5312, 0.5362, 0.5, 0.4907, 0.5, 0.5362, 0.5, 0.5362, 0.4688, 0.4907, 0.4688, 0.5362, 0.4688, 0.5362, 0.4375, 0.4907, 0.4375, 0.5362, 0.4375, 0.5362, 0.4062, 0.4907, 0.4062, 0.5362, 0.4062, 0.5362, 0.375, 0.4907, 0.375, 0.5362, 0.375, 0.5362, 0.3438, 0.4907, 0.3438, 0.5362, 0.3438, 0.5362, 0.3125, 0.4907, 0.3125, 0.5362, 0.3125, 0.5362, 0.2812, 0.4907, 0.2812, 0.5362, 0.2812, 0.5362, 0.25, 0.4907, 0.25, 0.5362, 0.25, 0.5362, 0.2188, 0.4907, 0.2188, 0.5362, 0.2188, 0.5362, 0.1875, 0.4907, 0.1875, 0.5362, 0.1875, 0.5362, 0.1562, 0.4907, 0.1562, 0.5362, 0.1562, 0.5362, 0.125, 0.4907, 0.125, 0.5362, 0.125, 0.5362, 0.09375, 0.4907, 0.09375, 0.5362, 0.09375, 0.5362, 0.0625, 0.4907, 0.0625, 0.5362, 0.0625, 0.5362, 0.03125, 0.4907, 0.03125, 0.4907, 1.0, 0.5362, 1.0, 0.5362, 0.9688, 0.05925, 0.03125, 0.05925, 0.0, 0.06289, 0.0, 0.0001073, 0.03125, 0.0001073, 0.0, 0.05846, 0.0, 0.01481, 0.9688, 0.01481, 1.0, 0.00155, 1.0, 0.01481, 0.0, 0.01481, 0.03125, 0.00155, 0.03125, 0.01481, 0.03125, 0.01481, 0.0625, 0.00155, 0.0625, 0.01481, 0.0625, 0.01481, 0.09375, 0.00155, 0.09375, 0.01481, 0.09375, 0.01481, 0.125, 0.00155, 0.125, 0.01481, 0.125, 0.01481, 0.1562, 0.00155, 0.1562, 0.01481, 0.1562, 0.01481, 0.1875, 0.00155, 0.1875, 0.01481, 0.1875, 0.01481, 0.2188, 0.00155, 0.2188, 0.01481, 0.2188, 0.01481, 0.25, 0.00155, 0.25, 0.01481, 0.25, 0.01481, 0.2812, 0.00155, 0.2812, 0.01481, 0.2812, 0.01481, 0.3125, 0.00155, 0.3125, 0.01481, 0.3125, 0.01481, 0.3438, 0.00155, 0.3438, 0.01481, 0.3438, 0.01481, 0.375, 0.00155, 0.375, 0.01481, 0.375, 0.01481, 0.4062, 0.00155, 0.4062, 0.01481, 0.4062, 0.01481, 0.4375, 0.00155, 0.4375, 0.01481, 0.4375, 0.01481, 0.4688, 0.00155, 0.4688, 0.01481, 0.4688, 0.01481, 0.5, 0.00155, 0.5, 0.01481, 0.5, 0.01481, 0.5312, 0.00155, 0.5312, 0.01481, 0.5312, 0.01481, 0.5625, 0.00155, 0.5625, 0.01481, 0.5625, 0.01481, 0.5938, 0.00155, 0.5938, 0.01481, 0.5938, 0.01481, 0.625, 0.00155, 0.625, 0.01481, 0.625, 0.01481, 0.6562, 0.00155, 0.6562, 0.01481, 0.6562, 0.01481, 0.6875, 0.00155, 0.6875, 0.01481, 0.6875, 0.01481, 0.7188, 0.00155, 0.7188, 0.01481, 0.7188, 0.01481, 0.75, 0.00155, 0.75, 0.01481, 0.75, 0.01481, 0.7812, 0.00155, 0.7812, 0.01481, 0.7812, 0.01481, 0.8125, 0.00155, 0.8125, 0.01481, 0.8125, 0.01481, 0.8438, 0.00155, 0.8438, 0.01481, 0.8438, 0.01481, 0.875, 0.00155, 0.875, 0.01481, 0.875, 0.01481, 0.9062, 0.00155, 0.9062, 0.01481, 0.9062, 0.01481, 0.9375, 0.00155, 0.9375, 0.01481, 0.9375, 0.01481, 0.9688, 0.00155, 0.9688, 0.0001073, 1.0, 0.0001073, 0.9688, 0.05846, 0.9688, 0.0001073, 0.9688, 0.0001073, 0.9375, 0.05846, 0.9375, 0.0001073, 0.9375, 0.0001073, 0.9062, 0.05846, 0.9062, 0.0001073, 0.9062, 0.0001073, 0.875, 0.05846, 0.875, 0.0001073, 0.875, 0.0001073, 0.8438, 0.05846, 0.8438, 0.0001073, 0.8438, 0.0001073, 0.8125, 0.05846, 0.8125, 0.0001073, 0.8125, 0.0001073, 0.7812, 0.05846, 0.7812, 0.0001073, 0.7812, 0.0001073, 0.75, 0.05846, 0.75, 0.0001073, 0.75, 0.0001073, 0.7188, 0.05846, 0.7188, 0.0001073, 0.7188, 0.0001073, 0.6875, 0.05846, 0.6875, 0.0001073, 0.6875, 0.0001073, 0.6562, 0.05846, 0.6562, 0.0001073, 0.6562, 0.0001073, 0.625, 0.05846, 0.625, 0.0001073, 0.625, 0.0001073, 0.5938, 0.05846, 0.5938, 0.0001073, 0.5938, 0.0001073, 0.5625, 0.05846, 0.5625, 0.0001073, 0.5625, 0.0001073, 0.5312, 0.05846, 0.5312, 0.0001073, 0.5312, 0.0001073, 0.5, 0.05846, 0.5, 0.0001073, 0.5, 0.0001073, 0.4688, 0.05846, 0.4688, 0.0001073, 0.4688, 0.0001073, 0.4375, 0.05846, 0.4375, 0.0001073, 0.4375, 0.0001073, 0.4062, 0.05846, 0.4062, 0.0001073, 0.4062, 0.0001073, 0.375, 0.05846, 0.375, 0.0001073, 0.375, 0.0001073, 0.3438, 0.05846, 0.3438, 0.0001073, 0.3438, 0.0001073, 0.3125, 0.05846, 0.3125, 0.0001073, 0.3125, 0.0001073, 0.2812, 0.05846, 0.2812, 0.0001073, 0.2812, 0.0001073, 0.25, 0.05846, 0.25, 0.0001073, 0.25, 0.0001073, 0.2188, 0.05846, 0.2188, 0.0001073, 0.2188, 0.0001073, 0.1875, 0.05846, 0.1875, 0.0001073, 0.1875, 0.0001073, 0.1562, 0.05846, 0.1562, 0.0001073, 0.1562, 0.0001073, 0.125, 0.05846, 0.125, 0.0001073, 0.125, 0.0001073, 0.09375, 0.05846, 0.09375, 0.0001073, 0.09375, 0.0001073, 0.0625, 0.05846, 0.0625, 0.0001073, 0.0625, 0.0001073, 0.03125, 0.05846, 0.03125, 0.05925, 1.0, 0.05925, 0.9688, 0.06289, 0.9688, 0.05925, 0.9688, 0.05925, 0.9375, 0.06289, 0.9375, 0.05925, 0.9375, 0.05925, 0.9062, 0.06289, 0.9062, 0.05925, 0.9062, 0.05925, 0.875, 0.06289, 0.875, 0.05925, 0.875, 0.05925, 0.8438, 0.06289, 0.8438, 0.05925, 0.8438, 0.05925, 0.8125, 0.06289, 0.8125, 0.05925, 0.8125, 0.05925, 0.7812, 0.06289, 0.7812, 0.05925, 0.7812, 0.05925, 0.75, 0.06289, 0.75, 0.05925, 0.75, 0.05925, 0.7188, 0.06289, 0.7188, 0.05925, 0.7188, 0.05925, 0.6875, 0.06289, 0.6875, 0.05925, 0.6875, 0.05925, 0.6562, 0.06289, 0.6562, 0.05925, 0.6562, 0.05925, 0.625, 0.06289, 0.625, 0.05925, 0.625, 0.05925, 0.5938, 0.06289, 0.5938, 0.05925, 0.5938, 0.05925, 0.5625, 0.06289, 0.5625, 0.05925, 0.5625, 0.05925, 0.5312, 0.06289, 0.5312, 0.05925, 0.5312, 0.05925, 0.5, 0.06289, 0.5, 0.05925, 0.5, 0.05925, 0.4688, 0.06289, 0.4688, 0.05925, 0.4688, 0.05925, 0.4375, 0.06289, 0.4375, 0.05925, 0.4375, 0.05925, 0.4062, 0.06289, 0.4062, 0.05925, 0.4062, 0.05925, 0.375, 0.06289, 0.375, 0.05925, 0.375, 0.05925, 0.3438, 0.06289, 0.3438, 0.05925, 0.3438, 0.05925, 0.3125, 0.06289, 0.3125, 0.05925, 0.3125, 0.05925, 0.2812, 0.06289, 0.2812, 0.05925, 0.2812, 0.05925, 0.25, 0.06289, 0.25, 0.05925, 0.25, 0.05925, 0.2188, 0.06289, 0.2188, 0.05925, 0.2188, 0.05925, 0.1875, 0.06289, 0.1875, 0.05925, 0.1875, 0.05925, 0.1562, 0.06289, 0.1562, 0.05925, 0.1562, 0.05925, 0.125, 0.06289, 0.125, 0.05925, 0.125, 0.05925, 0.09375, 0.06289, 0.09375, 0.05925, 0.09375, 0.05925, 0.0625, 0.06289, 0.0625, 0.05925, 0.0625, 0.05925, 0.03125, 0.06289, 0.03125, 0.4907, 0.03125, 0.5362, 0.03125, 0.5362, 0.0, 0.4907, 0.0625, 0.5362, 0.0625, 0.5362, 0.03125, 0.4907, 0.09375, 0.5362, 0.09375, 0.5362, 0.0625, 0.4907, 0.125, 0.5362, 0.125, 0.5362, 0.09375, 0.4907, 0.1562, 0.5362, 0.1562, 0.5362, 0.125, 0.4907, 0.1875, 0.5362, 0.1875, 0.5362, 0.1562, 0.4907, 0.2188, 0.5362, 0.2188, 0.5362, 0.1875, 0.4907, 0.25, 0.5362, 0.25, 0.5362, 0.2188, 0.4907, 0.2812, 0.5362, 0.2812, 0.5362, 0.25, 0.4907, 0.3125, 0.5362, 0.3125, 0.5362, 0.2812, 0.4907, 0.3438, 0.5362, 0.3438, 0.5362, 0.3125, 0.4907, 0.375, 0.5362, 0.375, 0.5362, 0.3438, 0.4907, 0.4062, 0.5362, 0.4062, 0.5362, 0.375, 0.4907, 0.4375, 0.5362, 0.4375, 0.5362, 0.4062, 0.4907, 0.4688, 0.5362, 0.4688, 0.5362, 0.4375, 0.4907, 0.5, 0.5362, 0.5, 0.5362, 0.4688, 0.4907, 0.5312, 0.5362, 0.5312, 0.5362, 0.5, 0.4907, 0.5625, 0.5362, 0.5625, 0.5362, 0.5312, 0.4907, 0.5938, 0.5362, 0.5938, 0.5362, 0.5625, 0.4907, 0.625, 0.5362, 0.625, 0.5362, 0.5938, 0.4907, 0.6562, 0.5362, 0.6562, 0.5362, 0.625, 0.4907, 0.6875, 0.5362, 0.6875, 0.5362, 0.6562, 0.4907, 0.7188, 0.5362, 0.7188, 0.5362, 0.6875, 0.4907, 0.75, 0.5362, 0.75, 0.5362, 0.7188, 0.4907, 0.7812, 0.5362, 0.7812, 0.5362, 0.75, 0.4907, 0.8125, 0.5362, 0.8125, 0.5362, 0.7812, 0.4907, 0.8438, 0.5362, 0.8438, 0.5362, 0.8125, 0.4907, 0.875, 0.5362, 0.875, 0.5362, 0.8438, 0.4907, 0.9062, 0.5362, 0.9062, 0.5362, 0.875, 0.4907, 0.9375, 0.5362, 0.9375, 0.5362, 0.9062, 0.4907, 0.9688, 0.5362, 0.9688, 0.5362, 0.9375])
me_plane.materials.append(mat_material_002)
me_plane.use_remesh_fix_poles = True
me_plane.use_remesh_preserve_attributes = False
me_plane.use_mirror_vertex_groups = False
me_plane.update()

# ---- objects
ob_plane = bpy.data.objects.new('plane', me_plane)

# ---- transforms, parenting, visibility, modifiers, constraints
ob_plane.location = (0.0, 0.0, 0.0)
ob_plane.lineart.crease_threshold = 0.0

# ---- collection membership
col_collection.objects.link(ob_plane)

# ---- scene / render settings (as saved in the file)
scene.frame_start = 1; scene.frame_end = 250; scene.frame_set(0)
scene.render.engine = 'BLENDER_EEVEE_NEXT'
scene.cycles.use_denoising = False
scene.cycles.samples = 128
scene.cycles.sampling_pattern = 'TABULATED_SOBOL'
scene.cycles.use_adaptive_sampling = False
scene.cycles.use_light_tree = False
scene.view_settings.view_transform = 'Filmic'
bpy.context.view_layer.update()

# ---- added for rendering (the .blend has no active camera and no usable light): camera, sun
cam_auto = bpy.data.cameras.new('AutoCamera')
cam_auto.lens = 50.0
cam_auto.sensor_width = 36.0
cam_auto.clip_end = 1076.13
ob_auto_camera = bpy.data.objects.new('AutoCamera', cam_auto)
scene.collection.objects.link(ob_auto_camera)
ob_auto_camera.location = (61.318, -73.5817, 48.7549)
ob_auto_camera.rotation_euler = (1.09748, -7.21219e-08, 0.694738)
scene.camera = ob_auto_camera
light_auto_sun = bpy.data.lights.new('AutoSun', 'SUN')
light_auto_sun.energy = 3.0
light_auto_sun.angle = 0.0523599
ob_auto_sun = bpy.data.objects.new('AutoSun', light_auto_sun)
scene.collection.objects.link(ob_auto_sun)
ob_auto_sun.rotation_euler = (0.872665, 0.174533, 0.523599)
bpy.context.view_layer.update()
